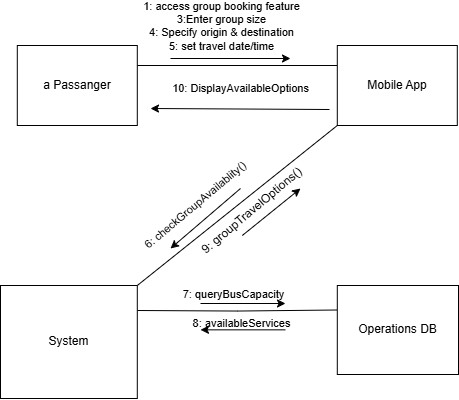

The diagram above was exported from draw.io. Its source (the exported page's mxGraphModel, read from the mxfile embedded in the PNG):
<mxGraphModel dx="565" dy="1323" grid="1" gridSize="10" guides="1" tooltips="1" connect="1" arrows="1" fold="1" page="0" pageScale="1" pageWidth="850" pageHeight="1100" background="#ffffff" math="0" shadow="0">
  <root>
    <mxCell id="0" />
    <mxCell id="1" parent="0" />
    <mxCell id="3qw5xospX10qkCjo-ReX-1" value="a Passanger" style="rounded=0;whiteSpace=wrap;html=1;" vertex="1" parent="1">
      <mxGeometry x="86.79998779296875" y="-33" width="120" height="80" as="geometry" />
    </mxCell>
    <mxCell id="3qw5xospX10qkCjo-ReX-2" style="edgeStyle=orthogonalEdgeStyle;rounded=0;orthogonalLoop=1;jettySize=auto;html=1;entryX=1;entryY=0.5;entryDx=0;entryDy=0;endArrow=none;startFill=0;" edge="1" parent="1">
      <mxGeometry relative="1" as="geometry">
        <mxPoint x="406.79998779296875" y="-13" as="sourcePoint" />
        <mxPoint x="206.79998779296875" y="-13" as="targetPoint" />
      </mxGeometry>
    </mxCell>
    <mxCell id="3qw5xospX10qkCjo-ReX-3" style="rounded=0;orthogonalLoop=1;jettySize=auto;html=1;exitX=0;exitY=1;exitDx=0;exitDy=0;entryX=1;entryY=0;entryDx=0;entryDy=0;endArrow=none;startFill=0;" edge="1" parent="1" source="3qw5xospX10qkCjo-ReX-4" target="3qw5xospX10qkCjo-ReX-6">
      <mxGeometry relative="1" as="geometry" />
    </mxCell>
    <mxCell id="3qw5xospX10qkCjo-ReX-4" value="Mobile App" style="rounded=0;whiteSpace=wrap;html=1;" vertex="1" parent="1">
      <mxGeometry x="406.79998779296875" y="-33" width="120" height="80" as="geometry" />
    </mxCell>
    <mxCell id="3qw5xospX10qkCjo-ReX-5" style="edgeStyle=orthogonalEdgeStyle;rounded=0;orthogonalLoop=1;jettySize=auto;html=1;exitX=1;exitY=0.5;exitDx=0;exitDy=0;entryX=0;entryY=0.5;entryDx=0;entryDy=0;endArrow=none;startFill=0;" edge="1" parent="1">
      <mxGeometry relative="1" as="geometry">
        <mxPoint x="206.79999999999995" y="231.99999999999977" as="sourcePoint" />
        <mxPoint x="406.79999999999995" y="231.5" as="targetPoint" />
      </mxGeometry>
    </mxCell>
    <mxCell id="3qw5xospX10qkCjo-ReX-6" value="System" style="rounded=0;whiteSpace=wrap;html=1;" vertex="1" parent="1">
      <mxGeometry x="70" y="207" width="136.8" height="113" as="geometry" />
    </mxCell>
    <mxCell id="3qw5xospX10qkCjo-ReX-7" value="Operations DB" style="rounded=0;whiteSpace=wrap;html=1;" vertex="1" parent="1">
      <mxGeometry x="406.8" y="207" width="121.2" height="89" as="geometry" />
    </mxCell>
    <mxCell id="3qw5xospX10qkCjo-ReX-8" value="" style="endArrow=none;html=1;rounded=0;startArrow=classic;startFill=1;endFill=1;" edge="1" parent="1">
      <mxGeometry width="50" height="50" relative="1" as="geometry">
        <mxPoint x="359.99998779296874" y="-20" as="sourcePoint" />
        <mxPoint x="239.99998779296874" y="-20" as="targetPoint" />
      </mxGeometry>
    </mxCell>
    <mxCell id="3qw5xospX10qkCjo-ReX-9" value="1: access group booking feature&lt;div&gt;3:Enter group size&lt;/div&gt;&lt;div&gt;4: Specify origin &amp;amp; destination&lt;/div&gt;&lt;div&gt;5: set travel date/time&lt;/div&gt;&lt;div&gt;&lt;br&gt;&lt;/div&gt;&lt;div&gt;&lt;br&gt;&lt;/div&gt;" style="edgeLabel;html=1;align=center;verticalAlign=middle;resizable=0;points=[];labelBackgroundColor=none;" vertex="1" connectable="0" parent="3qw5xospX10qkCjo-ReX-8">
      <mxGeometry x="-0.0061" y="-1" relative="1" as="geometry">
        <mxPoint x="-10" y="-19" as="offset" />
      </mxGeometry>
    </mxCell>
    <mxCell id="3qw5xospX10qkCjo-ReX-10" value="" style="endArrow=none;html=1;rounded=0;startFill=1;startArrow=classic;" edge="1" parent="1">
      <mxGeometry width="50" height="50" relative="1" as="geometry">
        <mxPoint x="239.99998779296874" y="170" as="sourcePoint" />
        <mxPoint x="309.99998779296874" y="110" as="targetPoint" />
      </mxGeometry>
    </mxCell>
    <mxCell id="3qw5xospX10qkCjo-ReX-11" value="&lt;div&gt;6: checkGroupAvailablity()&lt;/div&gt;" style="edgeLabel;html=1;align=center;verticalAlign=middle;resizable=0;points=[];rotation=-40;labelBackgroundColor=none;" vertex="1" connectable="0" parent="3qw5xospX10qkCjo-ReX-10">
      <mxGeometry x="0.22" y="1" relative="1" as="geometry">
        <mxPoint x="-19" y="-5" as="offset" />
      </mxGeometry>
    </mxCell>
    <mxCell id="3qw5xospX10qkCjo-ReX-12" value="" style="endArrow=classic;html=1;rounded=0;startFill=0;startArrow=none;endFill=1;" edge="1" parent="1">
      <mxGeometry width="50" height="50" relative="1" as="geometry">
        <mxPoint x="311.79998779296875" y="157" as="sourcePoint" />
        <mxPoint x="370" y="110" as="targetPoint" />
      </mxGeometry>
    </mxCell>
    <mxCell id="3qw5xospX10qkCjo-ReX-23" value="9: groupTravelOptions()" style="edgeLabel;html=1;align=center;verticalAlign=middle;resizable=0;points=[];fontSize=12;rotation=-40;labelBackgroundColor=none;" vertex="1" connectable="0" parent="3qw5xospX10qkCjo-ReX-12">
      <mxGeometry x="-0.0404" y="3" relative="1" as="geometry">
        <mxPoint x="-18" as="offset" />
      </mxGeometry>
    </mxCell>
    <mxCell id="3qw5xospX10qkCjo-ReX-14" value="" style="endArrow=classic;html=1;rounded=0;startFill=0;startArrow=none;endFill=1;" edge="1" parent="1">
      <mxGeometry width="50" height="50" relative="1" as="geometry">
        <mxPoint x="269.99998779296874" y="225" as="sourcePoint" />
        <mxPoint x="354.99998779296874" y="225" as="targetPoint" />
      </mxGeometry>
    </mxCell>
    <mxCell id="3qw5xospX10qkCjo-ReX-15" value="&lt;div&gt;&lt;span&gt;7: queryBusCapacity&lt;/span&gt;&lt;/div&gt;" style="edgeLabel;html=1;align=center;verticalAlign=middle;resizable=0;points=[];rotation=0;labelBackgroundColor=none;" vertex="1" connectable="0" parent="3qw5xospX10qkCjo-ReX-14">
      <mxGeometry x="0.22" y="1" relative="1" as="geometry">
        <mxPoint x="-20" y="-9" as="offset" />
      </mxGeometry>
    </mxCell>
    <mxCell id="3qw5xospX10qkCjo-ReX-16" value="" style="endArrow=none;html=1;rounded=0;startFill=1;startArrow=classic;endFill=1;" edge="1" parent="1">
      <mxGeometry width="50" height="50" relative="1" as="geometry">
        <mxPoint x="269.99998779296874" y="251.34" as="sourcePoint" />
        <mxPoint x="354.99998779296874" y="251.34" as="targetPoint" />
      </mxGeometry>
    </mxCell>
    <mxCell id="3qw5xospX10qkCjo-ReX-17" value="8: availableServices&lt;div&gt;&lt;br&gt;&lt;/div&gt;" style="edgeLabel;html=1;align=center;verticalAlign=middle;resizable=0;points=[];rotation=0;labelBackgroundColor=none;" vertex="1" connectable="0" parent="3qw5xospX10qkCjo-ReX-16">
      <mxGeometry x="0.22" y="1" relative="1" as="geometry">
        <mxPoint x="-12" y="1" as="offset" />
      </mxGeometry>
    </mxCell>
    <mxCell id="3qw5xospX10qkCjo-ReX-18" value="" style="endArrow=none;html=1;rounded=0;startFill=1;startArrow=classic;endFill=1;labelBackgroundColor=none;" edge="1" parent="1">
      <mxGeometry width="50" height="50" relative="1" as="geometry">
        <mxPoint x="220" y="30" as="sourcePoint" />
        <mxPoint x="399" y="31" as="targetPoint" />
      </mxGeometry>
    </mxCell>
    <mxCell id="3qw5xospX10qkCjo-ReX-19" value="10: DisplayAvailableOptions" style="edgeLabel;html=1;align=center;verticalAlign=middle;resizable=0;points=[];rotation=0;" vertex="1" connectable="0" parent="3qw5xospX10qkCjo-ReX-18">
      <mxGeometry x="0.22" y="1" relative="1" as="geometry">
        <mxPoint x="-20" y="-20" as="offset" />
      </mxGeometry>
    </mxCell>
  </root>
</mxGraphModel>